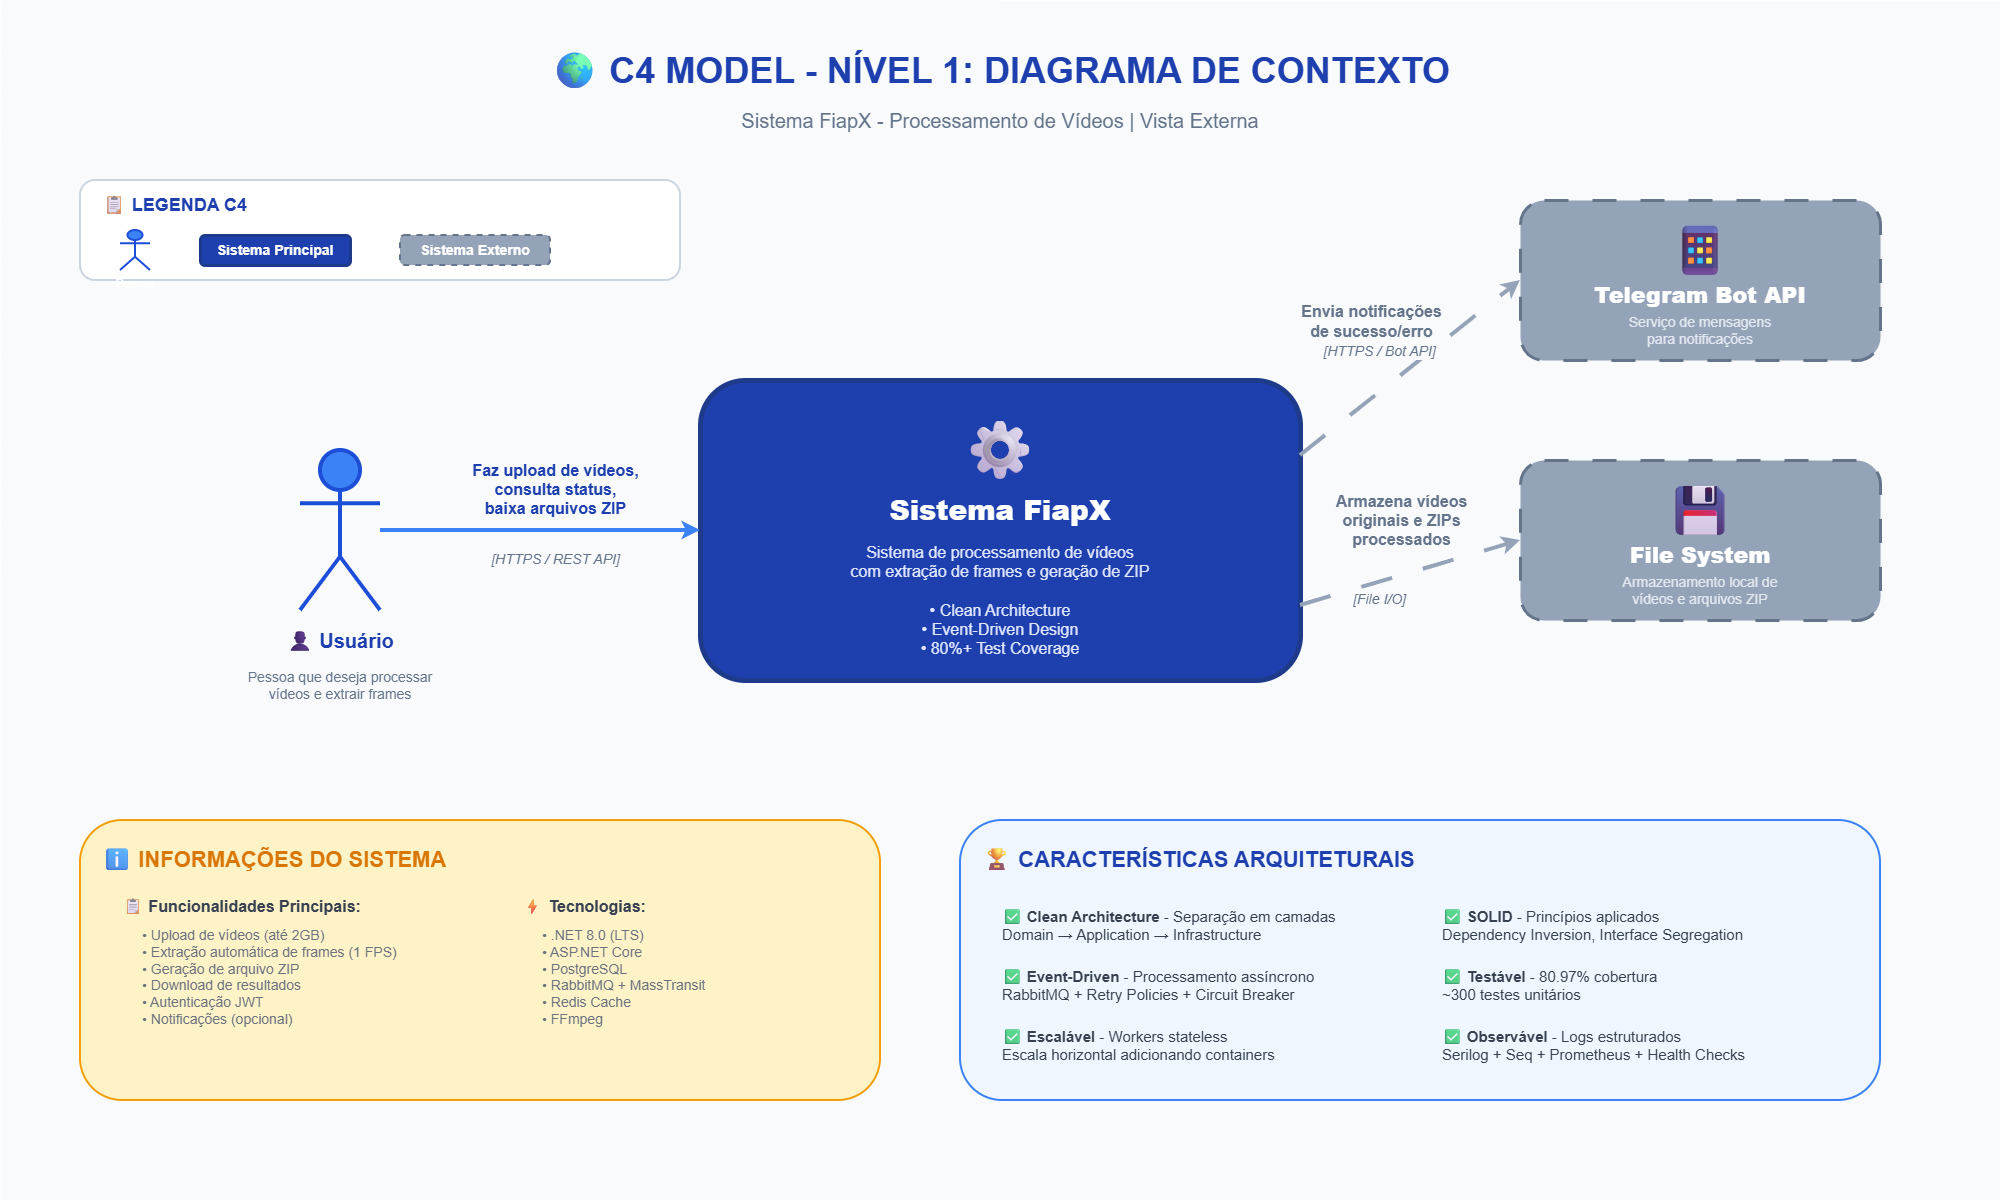

The diagram above was exported from draw.io. Its source (the exported page's mxGraphModel, read from the mxfile embedded in the PNG):
<mxGraphModel dx="2066" dy="875" grid="1" gridSize="10" guides="1" tooltips="1" connect="1" arrows="1" fold="1" page="1" pageScale="1" pageWidth="2000" pageHeight="1200" math="0" shadow="0">
  <root>
    <mxCell id="0" />
    <mxCell id="1" parent="0" />
    <mxCell id="bg" parent="1" style="rounded=0;whiteSpace=wrap;html=1;fillColor=#f8fafc;strokeColor=none;" value="" vertex="1">
      <mxGeometry height="1200" width="2000" as="geometry" />
    </mxCell>
    <mxCell id="titulo" parent="1" style="text;html=1;strokeColor=none;fillColor=none;align=center;verticalAlign=middle;whiteSpace=wrap;rounded=0;fontSize=36;fontStyle=1;fontColor=#1e40af;" value="🌍 C4 MODEL - NÍVEL 1: DIAGRAMA DE CONTEXTO" vertex="1">
      <mxGeometry height="60" width="1200" x="400" y="40" as="geometry" />
    </mxCell>
    <mxCell id="subtitulo" parent="1" style="text;html=1;strokeColor=none;fillColor=none;align=center;verticalAlign=middle;whiteSpace=wrap;rounded=0;fontSize=20;fontColor=#64748b;" value="Sistema FiapX - Processamento de Vídeos | Vista Externa" vertex="1">
      <mxGeometry height="40" width="1000" x="500" y="100" as="geometry" />
    </mxCell>
    <mxCell id="legenda-bg" parent="1" style="rounded=1;whiteSpace=wrap;html=1;fillColor=#ffffff;strokeColor=#cbd5e1;strokeWidth=2;" value="" vertex="1">
      <mxGeometry height="100" width="600" x="80" y="180" as="geometry" />
    </mxCell>
    <mxCell id="leg-titulo" parent="1" style="text;html=1;strokeColor=none;fillColor=none;align=left;verticalAlign=middle;whiteSpace=wrap;rounded=0;fontSize=18;fontStyle=1;fontColor=#1e40af;" value="📋 LEGENDA C4" vertex="1">
      <mxGeometry height="30" width="200" x="100" y="190" as="geometry" />
    </mxCell>
    <mxCell id="leg-person" parent="1" style="shape=umlActor;verticalLabelPosition=bottom;verticalAlign=top;html=1;fillColor=#3b82f6;strokeColor=#1d4ed8;strokeWidth=2;" value="Pessoa" vertex="1">
      <mxGeometry height="40" width="30" x="120" y="230" as="geometry" />
    </mxCell>
    <mxCell id="leg-system" parent="1" style="rounded=1;whiteSpace=wrap;html=1;fillColor=#1e40af;strokeColor=#1e3a8a;strokeWidth=3;fontColor=#ffffff;fontStyle=1;fontSize=14;" value="Sistema Principal" vertex="1">
      <mxGeometry height="30" width="150" x="200" y="235" as="geometry" />
    </mxCell>
    <mxCell id="leg-external" parent="1" style="rounded=1;whiteSpace=wrap;html=1;fillColor=#94a3b8;strokeColor=#64748b;strokeWidth=2;fontColor=#ffffff;fontStyle=1;fontSize=14;dashed=1;" value="Sistema Externo" vertex="1">
      <mxGeometry height="30" width="150" x="400" y="235" as="geometry" />
    </mxCell>
    <mxCell id="usuario" parent="1" style="shape=umlActor;verticalLabelPosition=bottom;verticalAlign=top;html=1;fillColor=#3b82f6;strokeColor=#1d4ed8;strokeWidth=4;" value="" vertex="1">
      <mxGeometry height="160" width="80" x="300" y="450" as="geometry" />
    </mxCell>
    <mxCell id="usuario-label" parent="1" style="text;html=1;strokeColor=none;fillColor=none;align=center;verticalAlign=middle;whiteSpace=wrap;rounded=0;fontSize=20;fontColor=#1e40af;" value="&lt;b&gt;👤 Usuário&lt;/b&gt;" vertex="1">
      <mxGeometry height="40" width="200" x="240" y="620" as="geometry" />
    </mxCell>
    <mxCell id="usuario-desc" parent="1" style="text;html=1;strokeColor=none;fillColor=none;align=center;verticalAlign=middle;whiteSpace=wrap;rounded=0;fontSize=14;fontColor=#64748b;" value="Pessoa que deseja processar&#10;vídeos e extrair frames" vertex="1">
      <mxGeometry height="50" width="300" x="190" y="660" as="geometry" />
    </mxCell>
    <mxCell id="sistema-fiapx" parent="1" style="rounded=1;whiteSpace=wrap;html=1;fillColor=#1e40af;strokeColor=#1e3a8a;strokeWidth=5;" value="" vertex="1">
      <mxGeometry height="300" width="600" x="700" y="380" as="geometry" />
    </mxCell>
    <mxCell id="sistema-icon" parent="1" style="text;html=1;strokeColor=none;fillColor=none;align=center;verticalAlign=middle;whiteSpace=wrap;rounded=0;fontSize=60;" value="⚙" vertex="1">
      <mxGeometry height="60" width="60" x="970" y="420" as="geometry" />
    </mxCell>
    <mxCell id="sistema-titulo" parent="1" style="text;html=1;strokeColor=none;fillColor=none;align=center;verticalAlign=middle;whiteSpace=wrap;rounded=0;fontSize=28;fontColor=#ffffff;fontStyle=1;" value="&lt;b&gt;Sistema FiapX&lt;/b&gt;" vertex="1">
      <mxGeometry height="40" width="500" x="750" y="490" as="geometry" />
    </mxCell>
    <mxCell id="sistema-desc" parent="1" style="text;html=1;strokeColor=none;fillColor=none;align=center;verticalAlign=middle;whiteSpace=wrap;rounded=0;fontSize=16;fontColor=#e0e7ff;" value="Sistema de processamento de vídeos&#10;com extração de frames e geração de ZIP&#10;&#10;• Clean Architecture&#10;• Event-Driven Design&#10;• 80%+ Test Coverage" vertex="1">
      <mxGeometry height="120" width="500" x="750" y="540" as="geometry" />
    </mxCell>
    <mxCell id="telegram" parent="1" style="rounded=1;whiteSpace=wrap;html=1;fillColor=#94a3b8;strokeColor=#64748b;strokeWidth=3;dashed=1;dashPattern=8 8;" value="" vertex="1">
      <mxGeometry height="160" width="360" x="1520" y="200" as="geometry" />
    </mxCell>
    <mxCell id="telegram-icon" parent="1" style="text;html=1;strokeColor=none;fillColor=none;align=center;verticalAlign=middle;whiteSpace=wrap;rounded=0;fontSize=50;" value="📱" vertex="1">
      <mxGeometry height="60" width="60" x="1670" y="220" as="geometry" />
    </mxCell>
    <mxCell id="telegram-titulo" parent="1" style="text;html=1;strokeColor=none;fillColor=none;align=center;verticalAlign=middle;whiteSpace=wrap;rounded=0;fontSize=22;fontColor=#ffffff;fontStyle=1;" value="&lt;b&gt;Telegram Bot API&lt;/b&gt;" vertex="1">
      <mxGeometry height="30" width="300" x="1550" y="280" as="geometry" />
    </mxCell>
    <mxCell id="telegram-desc" parent="1" style="text;html=1;strokeColor=none;fillColor=none;align=center;verticalAlign=middle;whiteSpace=wrap;rounded=0;fontSize=14;fontColor=#e2e8f0;" value="Serviço de mensagens&#10;para notificações" vertex="1">
      <mxGeometry height="40" width="300" x="1550" y="310" as="geometry" />
    </mxCell>
    <mxCell id="storage" parent="1" style="rounded=1;whiteSpace=wrap;html=1;fillColor=#94a3b8;strokeColor=#64748b;strokeWidth=3;dashed=1;dashPattern=8 8;" value="" vertex="1">
      <mxGeometry height="160" width="360" x="1520" y="460" as="geometry" />
    </mxCell>
    <mxCell id="storage-icon" parent="1" style="text;html=1;strokeColor=none;fillColor=none;align=center;verticalAlign=middle;whiteSpace=wrap;rounded=0;fontSize=50;" value="💾" vertex="1">
      <mxGeometry height="60" width="60" x="1670" y="480" as="geometry" />
    </mxCell>
    <mxCell id="storage-titulo" parent="1" style="text;html=1;strokeColor=none;fillColor=none;align=center;verticalAlign=middle;whiteSpace=wrap;rounded=0;fontSize=22;fontColor=#ffffff;fontStyle=1;" value="&lt;b&gt;File System&lt;/b&gt;" vertex="1">
      <mxGeometry height="30" width="300" x="1550" y="540" as="geometry" />
    </mxCell>
    <mxCell id="storage-desc" parent="1" style="text;html=1;strokeColor=none;fillColor=none;align=center;verticalAlign=middle;whiteSpace=wrap;rounded=0;fontSize=14;fontColor=#e2e8f0;" value="Armazenamento local de&#10;vídeos e arquivos ZIP" vertex="1">
      <mxGeometry height="40" width="300" x="1550" y="570" as="geometry" />
    </mxCell>
    <mxCell id="arrow1" edge="1" parent="1" source="usuario" style="endArrow=classic;html=1;strokeWidth=4;strokeColor=#3b82f6;exitX=1;exitY=0.5;exitDx=0;exitDy=0;entryX=0;entryY=0.5;entryDx=0;entryDy=0;" target="sistema-fiapx" value="">
      <mxGeometry height="50" relative="1" width="50" as="geometry">
        <mxPoint x="400" y="530" as="sourcePoint" />
        <mxPoint x="700" y="530" as="targetPoint" />
      </mxGeometry>
    </mxCell>
    <mxCell id="arrow1-label" connectable="0" parent="arrow1" style="edgeLabel;html=1;align=center;verticalAlign=middle;resizable=0;points=[];fontSize=16;fontColor=#1e40af;labelBackgroundColor=#f8fafc;fontStyle=0" value="&lt;b&gt;Faz upload de vídeos,&#10;consulta status,&#10;baixa arquivos ZIP&lt;/b&gt;" vertex="1">
      <mxGeometry relative="1" x="-0.1" y="2" as="geometry">
        <mxPoint x="30" y="-40" as="offset" />
      </mxGeometry>
    </mxCell>
    <mxCell id="arrow1-tech" connectable="0" parent="arrow1" style="edgeLabel;html=1;align=center;verticalAlign=middle;resizable=0;points=[];fontSize=14;fontColor=#64748b;labelBackgroundColor=#f8fafc;fontStyle=2" value="[HTTPS / REST API]" vertex="1">
      <mxGeometry relative="1" x="-0.1" y="2" as="geometry">
        <mxPoint x="30" y="30" as="offset" />
      </mxGeometry>
    </mxCell>
    <mxCell id="arrow2" edge="1" parent="1" source="sistema-fiapx" style="endArrow=classic;html=1;strokeWidth=4;strokeColor=#94a3b8;exitX=1;exitY=0.25;exitDx=0;exitDy=0;entryX=0;entryY=0.5;entryDx=0;entryDy=0;dashed=1;dashPattern=8 8;" target="telegram" value="">
      <mxGeometry height="50" relative="1" width="50" as="geometry">
        <mxPoint x="1300" y="455" as="sourcePoint" />
        <mxPoint x="1520" y="280" as="targetPoint" />
      </mxGeometry>
    </mxCell>
    <mxCell id="arrow2-label" connectable="0" parent="arrow2" style="edgeLabel;html=1;align=center;verticalAlign=middle;resizable=0;points=[];fontSize=16;fontColor=#64748b;labelBackgroundColor=#f8fafc;" value="&lt;b&gt;Envia notificações&#10;de sucesso/erro&lt;/b&gt;" vertex="1">
      <mxGeometry relative="1" x="-0.1" y="2" as="geometry">
        <mxPoint x="-28" y="-54" as="offset" />
      </mxGeometry>
    </mxCell>
    <mxCell id="arrow2-tech" connectable="0" parent="arrow2" style="edgeLabel;html=1;align=center;verticalAlign=middle;resizable=0;points=[];fontSize=14;fontColor=#64748b;labelBackgroundColor=#f8fafc;fontStyle=2" value="[HTTPS / Bot API]" vertex="1">
      <mxGeometry relative="1" x="-0.1" y="2" as="geometry">
        <mxPoint x="-20" y="-24" as="offset" />
      </mxGeometry>
    </mxCell>
    <mxCell id="arrow3" edge="1" parent="1" source="sistema-fiapx" style="endArrow=classic;html=1;strokeWidth=4;strokeColor=#94a3b8;exitX=1;exitY=0.75;exitDx=0;exitDy=0;entryX=0;entryY=0.5;entryDx=0;entryDy=0;dashed=1;dashPattern=8 8;" target="storage" value="">
      <mxGeometry height="50" relative="1" width="50" as="geometry">
        <mxPoint x="1300" y="605" as="sourcePoint" />
        <mxPoint x="1520" y="540" as="targetPoint" />
      </mxGeometry>
    </mxCell>
    <mxCell id="arrow3-label" connectable="0" parent="arrow3" style="edgeLabel;html=1;align=center;verticalAlign=middle;resizable=0;points=[];fontSize=16;fontColor=#64748b;labelBackgroundColor=#f8fafc;" value="&lt;b&gt;Armazena vídeos&#10;originais e ZIPs&#10;processados&lt;/b&gt;" vertex="1">
      <mxGeometry relative="1" x="-0.1" y="2" as="geometry">
        <mxPoint x="2" y="-54" as="offset" />
      </mxGeometry>
    </mxCell>
    <mxCell id="arrow3-tech" connectable="0" parent="arrow3" style="edgeLabel;html=1;align=center;verticalAlign=middle;resizable=0;points=[];fontSize=14;fontColor=#64748b;labelBackgroundColor=#f8fafc;fontStyle=2" value="[File I/O]" vertex="1">
      <mxGeometry relative="1" x="-0.1" y="2" as="geometry">
        <mxPoint x="-20" y="25" as="offset" />
      </mxGeometry>
    </mxCell>
    <mxCell id="info-bg" parent="1" style="rounded=1;whiteSpace=wrap;html=1;fillColor=#fef3c7;strokeColor=#f59e0b;strokeWidth=2;" value="" vertex="1">
      <mxGeometry height="280" width="800" x="80" y="820" as="geometry" />
    </mxCell>
    <mxCell id="info-titulo" parent="1" style="text;html=1;strokeColor=none;fillColor=none;align=left;verticalAlign=middle;whiteSpace=wrap;rounded=0;fontSize=22;fontStyle=1;fontColor=#d97706;" value="ℹ INFORMAÇÕES DO SISTEMA" vertex="1">
      <mxGeometry height="40" width="400" x="100" y="840" as="geometry" />
    </mxCell>
    <mxCell id="info-funcional" parent="1" style="text;html=1;strokeColor=none;fillColor=none;align=left;verticalAlign=top;whiteSpace=wrap;rounded=0;fontSize=16;fontColor=#374151;" value="&lt;b&gt;📋 Funcionalidades Principais:&lt;/b&gt;" vertex="1">
      <mxGeometry height="30" width="350" x="120" y="890" as="geometry" />
    </mxCell>
    <mxCell id="info-list" parent="1" style="text;html=1;strokeColor=none;fillColor=none;align=left;verticalAlign=top;whiteSpace=wrap;rounded=0;fontSize=14;fontColor=#6b7280;" value="• Upload de vídeos (até 2GB)&#10;• Extração automática de frames (1 FPS)&#10;• Geração de arquivo ZIP&#10;• Download de resultados&#10;• Autenticação JWT&#10;• Notificações (opcional)" vertex="1">
      <mxGeometry height="160" width="350" x="140" y="920" as="geometry" />
    </mxCell>
    <mxCell id="info-tech" parent="1" style="text;html=1;strokeColor=none;fillColor=none;align=left;verticalAlign=top;whiteSpace=wrap;rounded=0;fontSize=16;fontColor=#374151;" value="&lt;b&gt;⚡ Tecnologias:&lt;/b&gt;" vertex="1">
      <mxGeometry height="30" width="350" x="520" y="890" as="geometry" />
    </mxCell>
    <mxCell id="info-tech-list" parent="1" style="text;html=1;strokeColor=none;fillColor=none;align=left;verticalAlign=top;whiteSpace=wrap;rounded=0;fontSize=14;fontColor=#6b7280;" value="• .NET 8.0 (LTS)&#10;• ASP.NET Core&#10;• PostgreSQL&#10;• RabbitMQ + MassTransit&#10;• Redis Cache&#10;• FFmpeg" vertex="1">
      <mxGeometry height="160" width="320" x="540" y="920" as="geometry" />
    </mxCell>
    <mxCell id="char-bg" parent="1" style="rounded=1;whiteSpace=wrap;html=1;fillColor=#eff6ff;strokeColor=#3b82f6;strokeWidth=2;" value="" vertex="1">
      <mxGeometry height="280" width="920" x="960" y="820" as="geometry" />
    </mxCell>
    <mxCell id="char-titulo" parent="1" style="text;html=1;strokeColor=none;fillColor=none;align=left;verticalAlign=middle;whiteSpace=wrap;rounded=0;fontSize=22;fontStyle=1;fontColor=#1e40af;" value="🏆 CARACTERÍSTICAS ARQUITETURAIS" vertex="1">
      <mxGeometry height="40" width="500" x="980" y="840" as="geometry" />
    </mxCell>
    <mxCell id="char1" parent="1" style="text;html=1;strokeColor=none;fillColor=none;align=left;verticalAlign=middle;whiteSpace=wrap;rounded=0;fontSize=15;fontColor=#374151;" value="✅ &lt;b&gt;Clean Architecture&lt;/b&gt; - Separação em camadas&#10;     Domain → Application → Infrastructure" vertex="1">
      <mxGeometry height="50" width="420" x="1000" y="900" as="geometry" />
    </mxCell>
    <mxCell id="char2" parent="1" style="text;html=1;strokeColor=none;fillColor=none;align=left;verticalAlign=middle;whiteSpace=wrap;rounded=0;fontSize=15;fontColor=#374151;" value="✅ &lt;b&gt;Event-Driven&lt;/b&gt; - Processamento assíncrono&#10;     RabbitMQ + Retry Policies + Circuit Breaker" vertex="1">
      <mxGeometry height="50" width="420" x="1000" y="960" as="geometry" />
    </mxCell>
    <mxCell id="char3" parent="1" style="text;html=1;strokeColor=none;fillColor=none;align=left;verticalAlign=middle;whiteSpace=wrap;rounded=0;fontSize=15;fontColor=#374151;" value="✅ &lt;b&gt;Escalável&lt;/b&gt; - Workers stateless&#10;     Escala horizontal adicionando containers" vertex="1">
      <mxGeometry height="50" width="420" x="1000" y="1020" as="geometry" />
    </mxCell>
    <mxCell id="char4" parent="1" style="text;html=1;strokeColor=none;fillColor=none;align=left;verticalAlign=middle;whiteSpace=wrap;rounded=0;fontSize=15;fontColor=#374151;" value="✅ &lt;b&gt;SOLID&lt;/b&gt; - Princípios aplicados&#10;     Dependency Inversion, Interface Segregation" vertex="1">
      <mxGeometry height="50" width="420" x="1440" y="900" as="geometry" />
    </mxCell>
    <mxCell id="char5" parent="1" style="text;html=1;strokeColor=none;fillColor=none;align=left;verticalAlign=middle;whiteSpace=wrap;rounded=0;fontSize=15;fontColor=#374151;" value="✅ &lt;b&gt;Testável&lt;/b&gt; - 80.97% cobertura&#10;     ~300 testes unitários" vertex="1">
      <mxGeometry height="50" width="420" x="1440" y="960" as="geometry" />
    </mxCell>
    <mxCell id="char6" parent="1" style="text;html=1;strokeColor=none;fillColor=none;align=left;verticalAlign=middle;whiteSpace=wrap;rounded=0;fontSize=15;fontColor=#374151;" value="✅ &lt;b&gt;Observável&lt;/b&gt; - Logs estruturados&#10;     Serilog + Seq + Prometheus + Health Checks" vertex="1">
      <mxGeometry height="50" width="420" x="1440" y="1020" as="geometry" />
    </mxCell>
  </root>
</mxGraphModel>